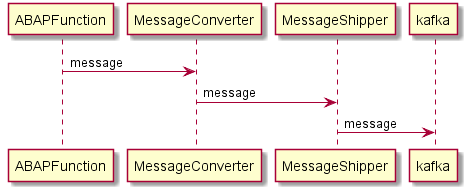

The diagram above was rendered by PlantUML. Its source (embedded in the PNG):
@startuml architecture

skinparam belowForResponse true
ABAPFunction -> MessageConverter : message
MessageConverter -> MessageShipper : message
MessageShipper -> kafka : message


@enduml